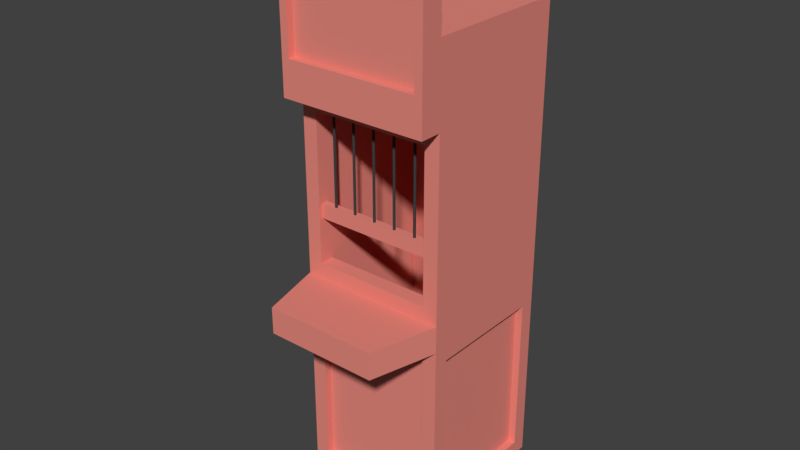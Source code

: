 # Source: Ticketbooth.blend  (saved by Blender 2.78.0; exported with 4.5.12 LTS)
import bpy
from mathutils import Matrix  # noqa: F401  (used for matrix-valued properties, if any)

bpy.ops.wm.read_factory_settings(use_empty=True)
scene = bpy.context.scene
scene.name = 'Scene'

# ---- collections
col_collection_1 = bpy.data.collections.new('Collection 1'); scene.collection.children.link(col_collection_1)

# ---- materials (node trees are filled in below, after node groups)
mat_material_001 = bpy.data.materials.new('Material.001')
mat_material_001.alpha_threshold = 0.0
mat_material_001.use_transparent_shadow = False
mat_material_001.diffuse_color = (0.05497, 0.05497, 0.05497, 1.0)
mat_material_001.roughness = 0.5
mat_material = bpy.data.materials.new('Material')
mat_material.alpha_threshold = 0.0
mat_material.use_transparent_shadow = False
mat_material.diffuse_color = (0.8, 0.2518, 0.2073, 1.0)
mat_material.roughness = 0.5
mat_material.line_color = (0.0, 0.0, 0.0, 1.0)

# ---- material node trees

# ---- world
world_world = bpy.data.worlds.new('World'); scene.world = world_world
world_world.color = (0.05088, 0.05088, 0.05088)
world_world.use_sun_shadow = False
world_world.sun_shadow_jitter_overblur = 0.0
world_world.cycles.sampling_method = 'MANUAL'

# ---- meshes
me_cylinder_003 = bpy.data.meshes.new('Cylinder.003')
me_cylinder_003.from_pydata([(-71.93, 1.0, -1.0), (-71.93, 1.0, 75.79), (-71.07, 0.5, -1.0), (-71.07, 0.5, 75.79), (-71.07, -0.5, -1.0), (-71.07, -0.5, 75.79), (-71.93, -1.0, -1.0), (-71.93, -1.0, 75.79), (-72.8, -0.5, -1.0), (-72.8, -0.5, 75.79), (-72.8, 0.5, -1.0), (-72.8, 0.5, 75.79), (-53.95, 1.0, -1.0), (-53.95, 1.0, 75.79), (-53.08, 0.5, -1.0), (-53.08, 0.5, 75.79), (-53.08, -0.5, -1.0), (-53.08, -0.5, 75.79), (-53.95, -1.0, -1.0), (-53.95, -1.0, 75.79), (-54.82, -0.5, -1.0), (-54.82, -0.5, 75.79), (-54.82, 0.5, -1.0), (-54.82, 0.5, 75.79), (0.0, 1.0, -1.0), (0.0, 1.0, 75.79), (0.866, 0.5, -1.0), (0.866, 0.5, 75.79), (0.866, -0.5, -1.0), (0.866, -0.5, 75.79), (-8.742e-08, -1.0, -1.0), (-8.742e-08, -1.0, 75.79), (-0.866, -0.5, -1.0), (-0.866, -0.5, 75.79), (-0.866, 0.5, -1.0), (-0.866, 0.5, 75.79), (-17.98, 1.0, -1.0), (-17.98, 1.0, 75.79), (-17.12, 0.5, -1.0), (-17.12, 0.5, 75.79), (-17.12, -0.5, -1.0), (-17.12, -0.5, 75.79), (-17.98, -1.0, -1.0), (-17.98, -1.0, 75.79), (-18.85, -0.5, -1.0), (-18.85, -0.5, 75.79), (-18.85, 0.5, -1.0), (-18.85, 0.5, 75.79), (-35.97, 1.0, -1.0), (-35.97, 1.0, 75.79), (-35.1, 0.5, -1.0), (-35.1, 0.5, 75.79), (-35.1, -0.5, -1.0), (-35.1, -0.5, 75.79), (-35.97, -1.0, -1.0), (-35.97, -1.0, 75.79), (-36.83, -0.5, -1.0), (-36.83, -0.5, 75.79), (-36.83, 0.5, -1.0), (-36.83, 0.5, 75.79)], [], [(0, 1, 3, 2), (2, 3, 5, 4), (4, 5, 7, 6), (6, 7, 9, 8), (3, 1, 11, 9, 7, 5), (8, 9, 11, 10), (10, 11, 1, 0), (0, 2, 4, 6, 8, 10), (12, 13, 15, 14), (14, 15, 17, 16), (16, 17, 19, 18), (18, 19, 21, 20), (15, 13, 23, 21, 19, 17), (20, 21, 23, 22), (22, 23, 13, 12), (12, 14, 16, 18, 20, 22), (24, 25, 27, 26), (26, 27, 29, 28), (28, 29, 31, 30), (30, 31, 33, 32), (27, 25, 35, 33, 31, 29), (32, 33, 35, 34), (34, 35, 25, 24), (24, 26, 28, 30, 32, 34), (36, 37, 39, 38), (38, 39, 41, 40), (40, 41, 43, 42), (42, 43, 45, 44), (39, 37, 47, 45, 43, 41), (44, 45, 47, 46), (46, 47, 37, 36), (36, 38, 40, 42, 44, 46), (48, 49, 51, 50), (50, 51, 53, 52), (52, 53, 55, 54), (54, 55, 57, 56), (51, 49, 59, 57, 55, 53), (56, 57, 59, 58), (58, 59, 49, 48), (48, 50, 52, 54, 56, 58)])
me_cylinder_003.materials.append(mat_material_001)
me_cylinder_003.use_remesh_preserve_volume = False
me_cylinder_003.use_remesh_preserve_attributes = False
me_cylinder_003.use_mirror_vertex_groups = False
me_cylinder_003.update()
me_cube_002 = bpy.data.meshes.new('Cube.002')
me_cube_002.from_pydata([(-0.8, -1.0, -0.8), (-0.8, -0.8, 5.375), (-0.8, 1.0, -0.8), (-0.8, 0.8, 5.375), (0.8, -1.0, -0.8), (0.8, -0.8, 5.375), (1.0, 0.8, -0.8), (0.8, 0.8, 5.375), (-1.0, -1.0, 5.375), (-1.0, 1.0, 5.375), (1.0, 1.0, 5.375), (1.0, -1.0, 5.375), (-0.8, -0.8, -0.8328), (-0.8, 0.8, -0.8328), (0.8, 0.8, -0.8328), (0.8, -0.8, -0.8328), (-0.8, -0.95, 2.736), (-1.0, 1.0, 1.932), (1.0, 1.0, 1.932), (0.8, -0.95, 2.736), (-0.8, -0.95, 2.926), (-1.0, 1.0, 4.33), (1.0, 1.0, 4.33), (0.8, -0.95, 2.926), (-0.8, 1.0, 1.373), (1.0, 0.8, 1.373), (0.8, -1.0, 1.373), (-0.8, -1.0, 1.373), (-0.7614, -1.9, 1.573), (-0.7614, -1.9, 1.932), (0.7614, -1.9, 1.932), (0.7614, -1.9, 1.573), (1.0, -0.8, 1.373), (1.0, -0.8, -0.8), (-1.0, -0.8, -0.8), (-1.0, -0.8, 1.373), (0.8, 1.0, 1.373), (0.8, 1.0, -0.8), (1.0, -1.0, -1.0), (1.0, -1.0, 1.573), (-1.0, 0.8, 1.373), (-1.0, 0.8, -0.8), (1.0, 1.0, -1.0), (1.0, 1.0, 1.573), (-1.0, 1.0, -1.0), (-1.0, -1.0, -1.0), (-1.0, 1.0, 1.573), (-1.0, -1.0, 1.573), (-0.9, 0.8, -0.8), (-0.9, -0.8, -0.8), (-0.9, 0.8, 1.373), (-0.9, -0.8, 1.373), (-0.8, 0.9, 1.373), (-0.8, 0.9, -0.8), (0.8, 0.9, -0.8), (0.8, 0.9, 1.373), (0.9, 0.8, 1.373), (0.9, 0.8, -0.8), (0.9, -0.8, -0.8), (0.9, -0.8, 1.373), (0.8, -0.9, 1.373), (0.8, -0.9, -0.8), (-0.8, -0.9, -0.8), (-0.8, -0.9, 1.373), (1.0, -1.0, 4.33), (1.0, -1.0, 1.932), (-1.0, -1.0, 1.932), (-1.0, -1.0, 4.33), (0.8, -0.85, 2.736), (-0.8, -0.85, 2.736), (-0.8, 0.8, 2.131), (0.8, 0.8, 2.131), (-0.8, -0.85, 2.926), (0.8, 0.8, 4.13), (0.8, -0.85, 2.926), (-0.8, 0.8, 4.13), (-0.8, -1.0, 2.132), (-0.8, -1.0, 4.13), (-0.8, -0.8, 2.131), (-0.8, -0.8, 4.13), (0.8, -1.0, 4.13), (0.8, -1.0, 2.132), (0.8, -0.8, 4.13), (0.8, -0.8, 2.131), (-1.0, -1.0, 4.714), (-1.0, 1.0, 4.714), (1.0, 1.0, 4.714), (1.0, -1.0, 4.714), (-0.9, -1.3, 4.814), (-0.9, -1.3, 5.375), (0.9, -1.3, 5.375), (0.9, -1.3, 4.814), (1.0, -1.3, 4.33), (-1.0, -1.3, 4.33), (1.0, -1.0, 6.006), (-1.0, -1.0, 6.006), (0.9, -1.3, 5.906), (-0.9, -1.3, 5.906), (-1.0, -1.3, 4.714), (-1.0, -1.3, 5.375), (1.0, -1.3, 5.375), (1.0, -1.3, 4.714), (1.0, -1.3, 6.006), (-1.0, -1.3, 6.006), (-0.9, -1.2, 4.814), (-0.9, -1.2, 5.375), (0.9, -1.2, 5.375), (0.9, -1.2, 4.814), (0.9, -1.2, 5.906), (-0.9, -1.2, 5.906), (0.7997, -1.0, 6.006), (0.7997, -1.3, 6.006), (-0.8013, -1.0, 6.006), (-0.8013, -1.3, 6.006), (-0.6688, -1.106, 6.311), (-0.679, -1.106, 6.369), (0.6369, -1.106, 6.388), (0.6369, -1.194, 6.388), (-0.6688, -1.194, 6.311), (-0.679, -1.194, 6.369), (0.6266, -1.106, 6.329), (0.6266, -1.194, 6.329), (-0.8066, -1.015, 6.106), (-0.7803, -1.028, 6.203), (-0.7647, -1.041, 6.236), (-0.7272, -1.052, 6.264), (-0.7272, -1.248, 6.264), (-0.7647, -1.259, 6.236), (-0.7803, -1.271, 6.203), (-0.8066, -1.285, 6.106), (-0.7498, -1.248, 6.393), (-0.8371, -1.259, 6.362), (-0.9035, -1.271, 6.307), (-0.9746, -1.285, 6.167), (-0.9746, -1.015, 6.167), (-0.9035, -1.028, 6.307), (-0.8371, -1.041, 6.362), (-0.7498, -1.052, 6.393), (0.9695, -1.285, 6.168), (0.9002, -1.271, 6.307), (0.7953, -1.259, 6.387), (0.7078, -1.248, 6.412), (0.685, -1.248, 6.282), (0.7223, -1.259, 6.26), (0.7759, -1.271, 6.203), (0.8001, -1.285, 6.106), (0.685, -1.052, 6.282), (0.7223, -1.041, 6.26), (0.7759, -1.028, 6.203), (0.8001, -1.015, 6.106), (0.9695, -1.015, 6.168), (0.9002, -1.028, 6.307), (0.7953, -1.041, 6.387), (0.7078, -1.052, 6.412)], [], [(84, 8, 9, 85), (85, 9, 10, 86), (86, 10, 11, 87), (64, 87, 101, 92), (44, 42, 38, 45), (78, 83, 15, 12), (1, 3, 9, 8), (3, 7, 10, 9), (7, 5, 11, 10), (5, 1, 8, 11), (14, 13, 12, 15), (71, 70, 13, 14), (83, 71, 14, 15), (70, 78, 12, 13), (65, 66, 29, 30), (43, 18, 65, 39), (46, 17, 18, 43), (47, 66, 17, 46), (75, 79, 78, 70), (18, 22, 64, 65), (17, 21, 22, 18), (66, 67, 21, 17), (34, 35, 51, 49), (2, 24, 52, 53), (32, 33, 58, 59), (26, 27, 63, 60), (31, 30, 29, 28), (66, 47, 28, 29), (39, 65, 30, 31), (47, 39, 31, 28), (26, 4, 38, 39), (4, 0, 45, 38), (0, 27, 47, 45), (27, 26, 39, 47), (25, 6, 42, 43), (6, 33, 38, 42), (33, 32, 39, 38), (32, 25, 43, 39), (24, 2, 44, 46), (2, 37, 42, 44), (37, 36, 43, 42), (36, 24, 46, 43), (34, 41, 44, 45), (41, 40, 46, 44), (35, 34, 45, 47), (40, 35, 47, 46), (49, 51, 50, 48), (41, 34, 49, 48), (35, 40, 50, 51), (40, 41, 48, 50), (53, 52, 55, 54), (24, 36, 55, 52), (37, 2, 53, 54), (36, 37, 54, 55), (57, 56, 59, 58), (6, 25, 56, 57), (25, 32, 59, 56), (33, 6, 57, 58), (61, 60, 63, 62), (0, 4, 61, 62), (27, 0, 62, 63), (4, 26, 60, 61), (80, 81, 65, 64), (81, 76, 66, 65), (76, 77, 67, 66), (77, 80, 64, 67), (82, 73, 71, 83), (73, 75, 70, 71), (1, 5, 82, 79), (7, 3, 75, 73), (5, 7, 73, 82), (3, 1, 79, 75), (76, 81, 83, 78), (69, 72, 74, 68), (77, 79, 82, 80), (16, 20, 77, 76), (72, 69, 78, 79), (69, 16, 76, 78), (20, 72, 79, 77), (23, 19, 81, 80), (68, 74, 82, 83), (19, 68, 83, 81), (74, 23, 80, 82), (72, 20, 23, 74), (16, 19, 23, 20), (69, 68, 19, 16), (87, 11, 100, 101), (22, 86, 87, 64), (21, 85, 86, 22), (67, 84, 85, 21), (92, 101, 98, 93), (84, 67, 93, 98), (67, 64, 92, 93), (8, 84, 98, 99, 103, 95), (130, 126, 118, 119), (11, 8, 95, 112, 110, 94), (100, 11, 94, 102), (89, 88, 104, 105), (88, 89, 99, 98), (90, 91, 101, 100), (91, 88, 98, 101), (97, 96, 102, 111, 113, 103), (89, 97, 103, 99), (96, 90, 100, 102), (104, 107, 106, 108, 109, 105), (90, 96, 108, 106), (96, 97, 109, 108), (91, 90, 106, 107), (97, 89, 105, 109), (88, 91, 107, 104), (116, 120, 121, 117), (111, 110, 112, 113), (126, 125, 114, 118), (118, 114, 115, 119), (142, 141, 117, 121), (125, 137, 115, 114), (137, 130, 119, 115), (146, 142, 121, 120), (141, 153, 116, 117), (153, 146, 120, 116), (95, 103, 133, 134), (134, 133, 132, 135), (135, 132, 131, 136), (136, 131, 130, 137), (112, 95, 134, 122), (122, 134, 135, 123), (123, 135, 136, 124), (124, 136, 137, 125), (113, 112, 122, 129), (129, 122, 123, 128), (128, 123, 124, 127), (127, 124, 125, 126), (103, 113, 129, 133), (133, 129, 128, 132), (132, 128, 127, 131), (131, 127, 126, 130), (94, 110, 149, 150), (150, 149, 148, 151), (151, 148, 147, 152), (152, 147, 146, 153), (102, 94, 150, 138), (138, 150, 151, 139), (139, 151, 152, 140), (140, 152, 153, 141), (110, 111, 145, 149), (149, 145, 144, 148), (148, 144, 143, 147), (147, 143, 142, 146), (111, 102, 138, 145), (145, 138, 139, 144), (144, 139, 140, 143), (143, 140, 141, 142), (5, 1, 3, 7)])
me_cube_002.materials.append(mat_material)
me_cube_002.use_remesh_preserve_volume = False
me_cube_002.use_remesh_preserve_attributes = False
me_cube_002.use_mirror_vertex_groups = False
me_cube_002.update()

# ---- objects
ob_cylinder_002 = bpy.data.objects.new('Cylinder.002', me_cylinder_003)
ob_cube = bpy.data.objects.new('Cube', me_cube_002)

# ---- transforms, parenting, visibility, modifiers, constraints
ob_cylinder_002.location = (0.6, -0.9145, 4.042)
ob_cylinder_002.scale = (0.01668, 0.01668, 0.01668)
ob_cylinder_002.lineart.crease_threshold = 0.0
ob_cube.location = (0.0, 0.0, 1.116)
ob_cube.lineart.crease_threshold = 0.0

# ---- collection membership
col_collection_1.objects.link(ob_cylinder_002)
col_collection_1.objects.link(ob_cube)

# ---- scene / render settings (as saved in the file)
scene.frame_start = 1; scene.frame_end = 250; scene.frame_set(1)
scene.render.engine = 'BLENDER_EEVEE_NEXT'
scene.render.resolution_percentage = 50
scene.render.dither_intensity = 0.0
scene.cycles.use_denoising = False
scene.cycles.samples = 128
scene.cycles.sampling_pattern = 'TABULATED_SOBOL'
scene.cycles.light_sampling_threshold = 0.0
scene.cycles.use_adaptive_sampling = False
scene.cycles.use_light_tree = False
scene.cycles.blur_glossy = 0.0
scene.cycles.sample_clamp_indirect = 0.0
scene.view_settings.view_transform = 'Standard'
bpy.context.view_layer.update()

# ---- added for rendering (the .blend has no active camera and no usable light): camera, sun
cam_auto = bpy.data.cameras.new('AutoCamera')
cam_auto.lens = 50.0
cam_auto.sensor_width = 36.0
cam_auto.clip_end = 1000.0
ob_auto_camera = bpy.data.objects.new('AutoCamera', cam_auto)
scene.collection.objects.link(ob_auto_camera)
ob_auto_camera.location = (7.59285, -9.56143, 9.89667)
ob_auto_camera.rotation_euler = (1.09748, -7.21219e-08, 0.694738)
scene.camera = ob_auto_camera
light_auto_sun = bpy.data.lights.new('AutoSun', 'SUN')
light_auto_sun.energy = 3.0
light_auto_sun.angle = 0.0523599
ob_auto_sun = bpy.data.objects.new('AutoSun', light_auto_sun)
scene.collection.objects.link(ob_auto_sun)
ob_auto_sun.rotation_euler = (0.872665, 0.174533, 0.523599)
bpy.context.view_layer.update()
